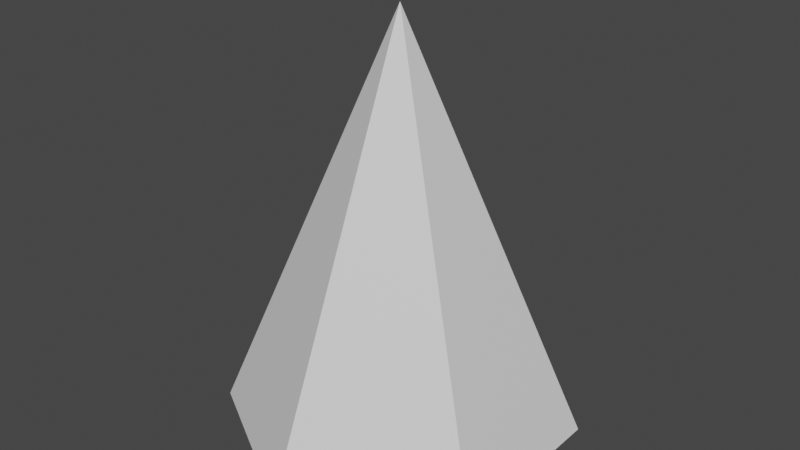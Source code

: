 # Source: tree.blend  (saved by Blender 3.6.11; exported with 4.5.12 LTS)
import bpy
from mathutils import Matrix  # noqa: F401  (used for matrix-valued properties, if any)

bpy.ops.wm.read_factory_settings(use_empty=True)
scene = bpy.context.scene
scene.name = 'Scene'

# ---- collections
col_collection = bpy.data.collections.new('Collection'); scene.collection.children.link(col_collection)

# ---- materials (node trees are filled in below, after node groups)
mat_material = bpy.data.materials.new('Material')
mat_material.alpha_threshold = 0.0
mat_material.use_transparent_shadow = False
mat_material.roughness = 0.5
mat_material.line_color = (0.0, 0.0, 0.0, 1.0)

# ---- material node trees
mat_material.use_nodes = True; mat_material.node_tree.nodes.clear()
_N = mat_material.node_tree.nodes; _L = mat_material.node_tree.links
n0 = _N.new('ShaderNodeOutputMaterial'); n0.name = 'Material Output'; n0.location = (300, 300)
n1 = _N.new('ShaderNodeBsdfPrincipled'); n1.name = 'Principled BSDF'; n1.location = (10, 300)
n1.distribution = 'GGX'
n1.subsurface_method = 'RANDOM_WALK_SKIN'
n1.inputs[3].default_value = 1.45
n1.inputs[27].default_value = (0.0, 0.0, 0.0, 1.0)
n1.inputs[28].default_value = 1.0
_L.new(n1.outputs[0], n0.inputs[0])
n0.is_active_output = True

# ---- world
world_world = bpy.data.worlds.new('World'); scene.world = world_world
world_world.use_nodes = True; world_world.node_tree.nodes.clear()
_N = world_world.node_tree.nodes; _L = world_world.node_tree.links
n0 = _N.new('ShaderNodeOutputWorld'); n0.name = 'World Output'; n0.location = (300, 300)
n1 = _N.new('ShaderNodeBackground'); n1.name = 'Background'; n1.location = (10, 300)
n1.inputs[0].default_value = (0.05088, 0.05088, 0.05088, 1.0)
_L.new(n1.outputs[0], n0.inputs[0])
n0.is_active_output = True
world_world.color = (0.05088, 0.05088, 0.05088)
world_world.use_sun_shadow = False
world_world.sun_shadow_jitter_overblur = 0.0

# ---- meshes
me_cube = bpy.data.meshes.new('Cube')
me_cube.from_pydata([(-6.706e-09, -2.563e-08, 0.215), (0.06398, -0.03694, 0.04039), (0.06398, 0.03694, 0.04039), (-8.672e-10, 0.07388, 0.04039), (-8.672e-10, -0.07388, 0.04039), (-0.06398, -0.03694, 0.04039), (-0.06398, 0.03694, 0.04039)], [], [(3, 0, 2), (2, 0, 1), (1, 0, 4), (4, 0, 5), (5, 0, 6), (6, 0, 3)])
_uv = me_cube.uv_layers.new(name='UVMap')
_uv.uv.foreach_set('vector', [1.0, 0.5, 0.8333, 1.0, 0.8333, 0.5, 0.8333, 0.5, 0.6667, 1.0, 0.6667, 0.5, 0.6667, 0.5, 0.5, 1.0, 0.5, 0.5, 0.5, 0.5, 0.3333, 1.0, 0.3333, 0.5, 0.3333, 0.5, 0.1667, 1.0, 0.1667, 0.5, 0.1667, 0.5, -8.941e-08, 1.0, -8.941e-08, 0.5])
me_cube.materials.append(mat_material)
me_cube.use_mirror_vertex_groups = False
me_cube.update()

# ---- objects
ob_tree = bpy.data.objects.new('Tree', me_cube)

# ---- transforms, parenting, visibility, modifiers, constraints
ob_tree.location = (0.0, 0.0, 0.0)
ob_tree.scale = (1.3, 1.3, 1.3)
ob_tree.lock_rotations_4d = False
ob_tree.empty_display_type = 'ARROWS'
ob_tree.lineart.crease_threshold = 0.0

# ---- collection membership
col_collection.objects.link(ob_tree)

# ---- scene / render settings (as saved in the file)
scene.frame_start = 1; scene.frame_end = 250; scene.frame_set(1)
scene.render.engine = 'BLENDER_EEVEE_NEXT'
scene.cycles.sampling_pattern = 'TABULATED_SOBOL'
scene.view_settings.view_transform = 'Filmic'
bpy.context.view_layer.update()

# ---- added for rendering (the .blend has no active camera and no usable light): camera, sun
cam_auto = bpy.data.cameras.new('AutoCamera')
cam_auto.lens = 50.0
cam_auto.sensor_width = 36.0
cam_auto.clip_end = 1000.0
ob_auto_camera = bpy.data.objects.new('AutoCamera', cam_auto)
scene.collection.objects.link(ob_auto_camera)
ob_auto_camera.location = (0.315265, -0.378319, 0.418228)
ob_auto_camera.rotation_euler = (1.09748, -7.21219e-08, 0.694738)
scene.camera = ob_auto_camera
light_auto_sun = bpy.data.lights.new('AutoSun', 'SUN')
light_auto_sun.energy = 3.0
light_auto_sun.angle = 0.0523599
ob_auto_sun = bpy.data.objects.new('AutoSun', light_auto_sun)
scene.collection.objects.link(ob_auto_sun)
ob_auto_sun.rotation_euler = (0.872665, 0.174533, 0.523599)
bpy.context.view_layer.update()
